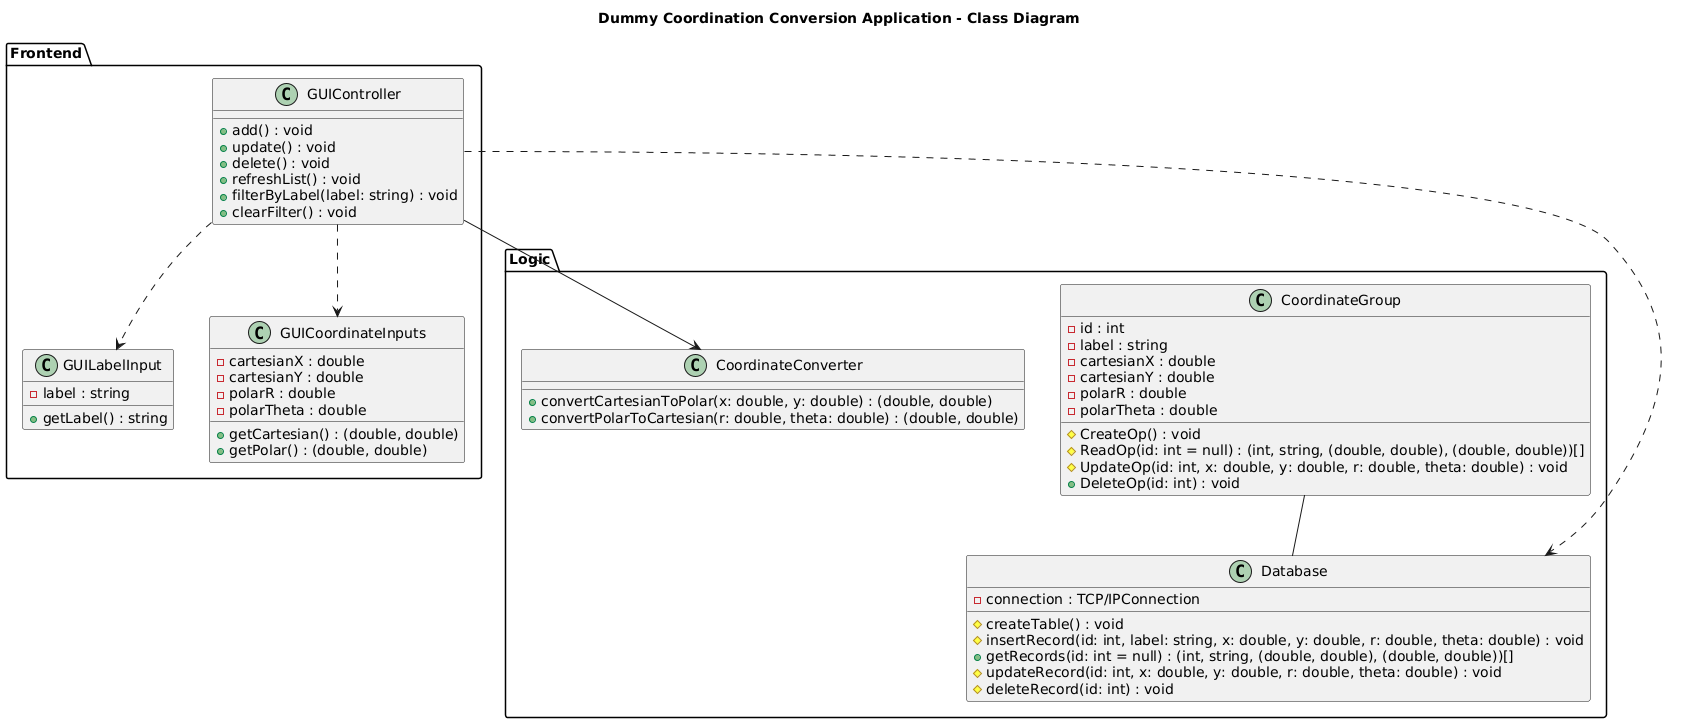

The diagram above was rendered by PlantUML. Its source (embedded in the PNG):
@startuml
title Dummy Coordination Conversion Application - Class Diagram

package "Frontend" {
  class GUIController {
    + add() : void
    + update() : void
    + delete() : void
    + refreshList() : void
    + filterByLabel(label: string) : void
    + clearFilter() : void
  }

  class GUILabelInput {
    - label : string
    + getLabel() : string
  }

  class GUICoordinateInputs {
    - cartesianX : double
    - cartesianY : double
    - polarR : double
    - polarTheta : double

    + getCartesian() : (double, double)
    + getPolar() : (double, double)
  }
}

package "Logic" {
  class CoordinateConverter {
    + convertCartesianToPolar(x: double, y: double) : (double, double)
    + convertPolarToCartesian(r: double, theta: double) : (double, double)
  }

  class CoordinateGroup {
    - id : int
    - label : string
    - cartesianX : double
    - cartesianY : double
    - polarR : double
    - polarTheta : double

    # CreateOp() : void
    # ReadOp(id: int = null) : (int, string, (double, double), (double, double))[]
    # UpdateOp(id: int, x: double, y: double, r: double, theta: double) : void
    + DeleteOp(id: int) : void
  }

  class Database {
    - connection : TCP/IPConnection

    # createTable() : void
    # insertRecord(id: int, label: string, x: double, y: double, r: double, theta: double) : void
    + getRecords(id: int = null) : (int, string, (double, double), (double, double))[]
    # updateRecord(id: int, x: double, y: double, r: double, theta: double) : void
    # deleteRecord(id: int) : void
  }
}

GUIController ..> GUILabelInput
GUIController ..> GUICoordinateInputs
GUIController --> CoordinateConverter
GUIController ..> Database

Database -up- CoordinateGroup
@enduml